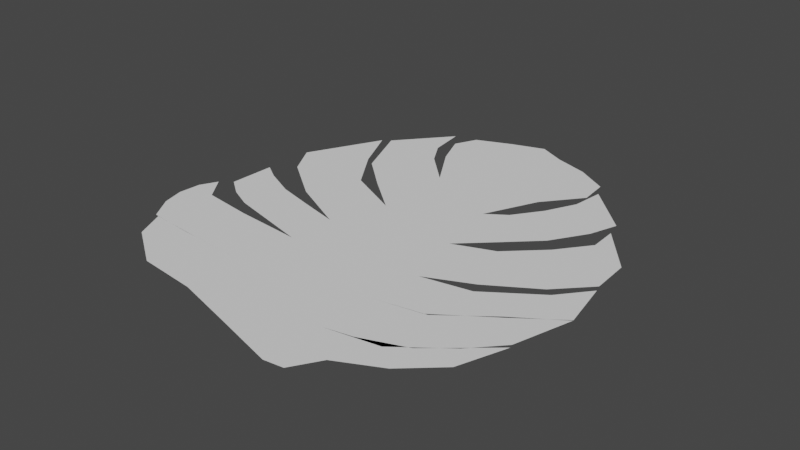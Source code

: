 # Source: leaf.blend  (saved by Blender 3.0.42; exported with 4.5.12 LTS)
import bpy
from mathutils import Matrix  # noqa: F401  (used for matrix-valued properties, if any)

bpy.ops.wm.read_factory_settings(use_empty=True)
scene = bpy.context.scene
scene.name = 'Scene'

# ---- collections
col_collection = bpy.data.collections.new('Collection'); scene.collection.children.link(col_collection)

# ---- world
world_world = bpy.data.worlds.new('World'); scene.world = world_world
world_world.use_nodes = True; world_world.node_tree.nodes.clear()
_N = world_world.node_tree.nodes; _L = world_world.node_tree.links
n0 = _N.new('ShaderNodeOutputWorld'); n0.name = 'World Output'; n0.location = (300, 300)
n1 = _N.new('ShaderNodeBackground'); n1.name = 'Background'; n1.location = (10, 300)
n1.inputs[0].default_value = (0.05088, 0.05088, 0.05088, 1.0)
_L.new(n1.outputs[0], n0.inputs[0])
n0.is_active_output = True
world_world.color = (0.05088, 0.05088, 0.05088)
world_world.use_sun_shadow = False
world_world.sun_shadow_jitter_overblur = 0.0

# ---- meshes
me_plane = bpy.data.meshes.new('Plane')
me_plane.from_pydata([(-0.6434, -1.655, 0.0), (0.4819, -1.967, 0.0), (-0.03436, 2.238, 0.0), (0.213, 2.117, 0.0), (-0.396, 1.079, 0.0), (0.3286, 0.741, 0.0), (-0.3988, 0.3354, 0.0), (0.4364, 0.1381, 0.0), (-0.5845, -0.166, 0.0), (0.5757, -0.4283, 0.0), (0.524, 2.016, 0.0), (0.5578, 1.229, 0.0), (0.8119, 1.842, 0.0), (0.8363, 1.571, 0.0), (-0.3395, 2.137, 0.0), (-0.648, 1.495, 0.0), (-0.6667, 2.004, 0.0), (-0.7665, 1.796, 0.0), (-0.7024, 1.385, 0.0), (-0.7516, 0.6325, 0.0), (-0.8329, 1.609, 0.0), (-1.076, 0.9281, 0.0), (-0.8768, 1.948, 0.0), (-1.292, 1.462, 0.0), (-0.9094, 0.5861, 0.0), (-1.123, 0.1032, 0.0), (-1.169, 0.9833, 0.0), (-1.551, 0.4303, 0.0), (-1.364, 1.41, 0.0), (-1.718, 0.7274, 0.0), (-0.6014, -0.5946, 0.0), (0.5141, -0.9014, 0.0), (-0.6224, -1.125, 0.0), (0.5055, -1.418, 0.0), (0.513, 0.8654, 0.0), (0.7492, 0.433, 0.0), (0.6987, 1.125, 0.0), (1.008, 0.6806, 0.0), (0.838, 1.404, 0.0), (1.213, 1.006, 0.0), (0.8751, 1.701, 0.0), (1.305, 1.266, 0.0), (0.8078, 0.2773, 0.0), (0.9935, -0.2426, 0.0), (1.123, 0.5745, 0.0), (1.43, 0.02663, 0.0), (1.346, 0.8623, 0.0), (1.708, 0.3145, 0.0), (1.337, 1.122, 0.0), (1.69, 0.6766, 0.0), (1.031, -0.3448, 0.0), (0.9412, -0.8271, 0.0), (1.504, -0.01979, 0.0), (1.415, -0.5021, 0.0), (1.727, 0.2495, 0.0), (1.814, -0.2143, 0.0), (0.9784, -0.8178, 0.0), (0.9919, -1.339, 0.0), (1.405, -0.4928, 0.0), (1.419, -1.014, 0.0), (1.814, -0.2235, 0.0), (1.66, -0.7538, 0.0), (-0.9329, -0.0767, 0.0), (-0.9498, -0.5052, 0.0), (-1.295, 0.02158, 0.0), (-1.374, -0.3969, 0.0), (-1.585, 0.1601, 0.0), (-1.585, -0.2964, 0.0), (-1.741, 0.2628, 0.0), (-1.758, -0.1657, 0.0), (-1.231, -0.541, 0.0), (-1.328, -1.076, 0.0), (-1.705, -0.474, 0.0), (-1.775, -1.031, 0.0), (-1.866, -0.2506, 0.0), (-1.913, -0.8123, 0.0), (-1.197, -1.593, 0.0), (-1.203, -1.085, 0.0), (-1.613, -1.312, 0.0), (-1.739, -1.036, 0.0), (-1.948, -0.4062, 0.0), (-1.965, -0.6121, 0.0), (-0.04019, -1.821, 0.0), (0.09569, 2.174, 0.0), (-0.01511, 0.9011, 0.0), (0.04025, 0.2316, 0.0), (0.02537, -0.3039, 0.0), (-0.01502, -0.7558, 0.0), (-0.01784, -1.281, 0.0), (0.6591, -1.945, 0.0), (0.7625, -1.369, 0.0), (0.8142, -1.696, 0.0), (1.166, -1.219, 0.0), (1.2, -1.506, 0.0), (1.671, -0.7888, 0.0), (1.514, -1.222, 0.0), (1.671, -0.7888, 0.0)], [], [(84, 5, 3, 83), (85, 7, 5, 84), (86, 9, 7, 85), (87, 31, 9, 86), (3, 5, 11, 10), (10, 11, 13, 12), (4, 2, 14, 15), (15, 14, 16, 17), (6, 4, 18, 19), (19, 18, 20, 21), (21, 20, 22, 23), (8, 6, 24, 25), (25, 24, 26, 27), (27, 26, 28, 29), (88, 33, 31, 87), (82, 1, 33, 88), (5, 7, 35, 34), (34, 35, 37, 36), (36, 37, 39, 38), (38, 39, 41, 40), (7, 9, 43, 42), (42, 43, 45, 44), (44, 45, 47, 46), (46, 47, 49, 48), (9, 31, 51, 50), (50, 51, 53, 52), (52, 53, 55, 54), (31, 33, 57, 56), (56, 57, 59, 58), (58, 59, 61, 60), (30, 8, 62, 63), (63, 62, 64, 65), (65, 64, 66, 67), (67, 66, 68, 69), (32, 30, 70, 71), (71, 70, 72, 73), (73, 72, 74, 75), (0, 32, 77, 76), (76, 77, 79, 78), (75, 74, 80, 81), (0, 82, 88, 32), (32, 88, 87, 30), (30, 87, 86, 8), (8, 86, 85, 6), (6, 85, 84, 4), (4, 84, 83, 2), (33, 1, 89, 90), (90, 89, 91, 92), (92, 91, 93, 94), (94, 93, 95, 96)])
_uv = me_plane.uv_layers.new(name='UVMap')
_uv.uv.foreach_set('vector', [0.5257, 0.7966, 1.0, 0.7966, 1.0, 1.0, 0.5257, 1.0, 0.5257, 0.6103, 1.0, 0.6103, 1.0, 0.7966, 0.5257, 0.7966, 0.5257, 0.6103, 1.0, 0.6103, 1.0, 0.6103, 0.5257, 0.6103, 0.5257, 0.4347, 1.0, 0.4347, 1.0, 0.6103, 0.5257, 0.6103, 1.0, 1.0, 1.0, 0.7966, 1.0, 0.7966, 1.0, 1.0, 1.0, 1.0, 1.0, 0.7966, 1.0, 0.7966, 1.0, 1.0, 0.0, 0.7966, 0.0, 1.0, 0.0, 1.0, 0.0, 0.7966, 0.0, 0.7966, 0.0, 1.0, 0.0, 1.0, 0.0, 0.7966, 0.0, 0.6103, 0.0, 0.7966, 0.0, 0.7966, 0.0, 0.6103, 0.0, 0.6103, 0.0, 0.7966, 0.0, 0.7966, 0.0, 0.6103, 0.0, 0.6103, 0.0, 0.7966, 0.0, 0.7966, 0.0, 0.6103, 0.0, 0.6103, 0.0, 0.6103, 0.0, 0.6103, 0.0, 0.6103, 0.0, 0.6103, 0.0, 0.6103, 0.0, 0.6103, 0.0, 0.6103, 0.0, 0.6103, 0.0, 0.6103, 0.0, 0.6103, 0.0, 0.6103, 0.5257, 0.2174, 1.0, 0.2174, 1.0, 0.4347, 0.5257, 0.4347, 0.5257, 0.0, 1.0, 0.0, 1.0, 0.2174, 0.5257, 0.2174, 1.0, 0.7966, 1.0, 0.6103, 1.0, 0.6103, 1.0, 0.7966, 1.0, 0.7966, 1.0, 0.6103, 1.0, 0.6103, 1.0, 0.7966, 1.0, 0.7966, 1.0, 0.6103, 1.0, 0.6103, 1.0, 0.7966, 1.0, 0.7966, 1.0, 0.6103, 1.0, 0.6103, 1.0, 0.7966, 1.0, 0.6103, 1.0, 0.6103, 1.0, 0.6103, 1.0, 0.6103, 1.0, 0.6103, 1.0, 0.6103, 1.0, 0.6103, 1.0, 0.6103, 1.0, 0.6103, 1.0, 0.6103, 1.0, 0.6103, 1.0, 0.6103, 1.0, 0.6103, 1.0, 0.6103, 1.0, 0.6103, 1.0, 0.6103, 1.0, 0.6103, 1.0, 0.4347, 1.0, 0.4347, 1.0, 0.6103, 1.0, 0.6103, 1.0, 0.4347, 1.0, 0.4347, 1.0, 0.6103, 1.0, 0.6103, 1.0, 0.4347, 1.0, 0.4347, 1.0, 0.6103, 1.0, 0.4347, 1.0, 0.2174, 1.0, 0.2174, 1.0, 0.4347, 1.0, 0.4347, 1.0, 0.2174, 1.0, 0.2174, 1.0, 0.4347, 1.0, 0.4347, 1.0, 0.2174, 1.0, 0.2174, 1.0, 0.4347, 0.0, 0.4347, 0.0, 0.6103, 0.0, 0.6103, 0.0, 0.4347, 0.0, 0.4347, 0.0, 0.6103, 0.0, 0.6103, 0.0, 0.4347, 0.0, 0.4347, 0.0, 0.6103, 0.0, 0.6103, 0.0, 0.4347, 0.0, 0.4347, 0.0, 0.6103, 0.0, 0.6103, 0.0, 0.4347, 0.0, 0.2174, 0.0, 0.4347, 0.0, 0.4347, 0.0, 0.2174, 0.0, 0.2174, 0.0, 0.4347, 0.0, 0.4347, 0.0, 0.2174, 0.0, 0.2174, 0.0, 0.4347, 0.0, 0.4347, 0.0, 0.2174, 0.0, 0.0, 0.0, 0.2174, 0.0, 0.2174, 0.0, 0.0, 0.0, 0.0, 0.0, 0.2174, 0.0, 0.2174, 0.0, 0.0, 0.0, 0.2174, 0.0, 0.4347, 0.0, 0.4347, 0.0, 0.2174, 0.0, 0.0, 0.5257, 0.0, 0.5257, 0.2174, 0.0, 0.2174, 0.0, 0.2174, 0.5257, 0.2174, 0.5257, 0.4347, 0.0, 0.4347, 0.0, 0.4347, 0.5257, 0.4347, 0.5257, 0.6103, 0.0, 0.6103, 0.0, 0.6103, 0.5257, 0.6103, 0.5257, 0.6103, 0.0, 0.6103, 0.0, 0.6103, 0.5257, 0.6103, 0.5257, 0.7966, 0.0, 0.7966, 0.0, 0.7966, 0.5257, 0.7966, 0.5257, 1.0, 0.0, 1.0, 1.0, 0.2174, 1.0, 0.0, 1.0, 0.0, 1.0, 0.2174, 1.0, 0.2174, 1.0, 0.0, 1.0, 0.0, 1.0, 0.2174, 1.0, 0.2174, 1.0, 0.0, 1.0, 0.0, 1.0, 0.2174, 1.0, 0.2174, 1.0, 0.0, 1.0, 0.0, 1.0, 0.2174])
me_plane.use_remesh_fix_poles = True
me_plane.use_remesh_preserve_attributes = False
me_plane.update()

# ---- objects
ob_plane = bpy.data.objects.new('Plane', me_plane)
ob_empty = bpy.data.objects.new('Empty', None)

# ---- transforms, parenting, visibility, modifiers, constraints
ob_plane.location = (0.0, 0.0, 0.0)
ob_empty.location = (0.0, 0.0, 0.0)
ob_empty.empty_display_type = 'IMAGE'
ob_empty.empty_display_size = 5.0
ob_empty.empty_image_depth = 'FRONT'
ob_empty.use_empty_image_alpha = True
ob_empty.color = (1.0, 1.0, 1.0, 0.1192)
ob_empty.hide_select = True

# ---- collection membership
scene.collection.objects.link(ob_plane)
col_collection.objects.link(ob_empty)

# ---- scene / render settings (as saved in the file)
scene.frame_start = 1; scene.frame_end = 250; scene.frame_set(1)
scene.render.engine = 'BLENDER_EEVEE_NEXT'
scene.cycles.sampling_pattern = 'TABULATED_SOBOL'
scene.cycles.use_light_tree = False
scene.view_settings.view_transform = 'Filmic'
bpy.context.view_layer.update()

# ---- added for rendering (the .blend has no active camera and no usable light): camera, sun
cam_auto = bpy.data.cameras.new('AutoCamera')
cam_auto.lens = 50.0
cam_auto.sensor_width = 36.0
cam_auto.clip_end = 1000.0
ob_auto_camera = bpy.data.objects.new('AutoCamera', cam_auto)
scene.collection.objects.link(ob_auto_camera)
ob_auto_camera.location = (5.15505, -6.14125, 4.18451)
ob_auto_camera.rotation_euler = (1.09748, -7.21219e-08, 0.694738)
scene.camera = ob_auto_camera
light_auto_sun = bpy.data.lights.new('AutoSun', 'SUN')
light_auto_sun.energy = 3.0
light_auto_sun.angle = 0.0523599
ob_auto_sun = bpy.data.objects.new('AutoSun', light_auto_sun)
scene.collection.objects.link(ob_auto_sun)
ob_auto_sun.rotation_euler = (0.872665, 0.174533, 0.523599)
bpy.context.view_layer.update()
